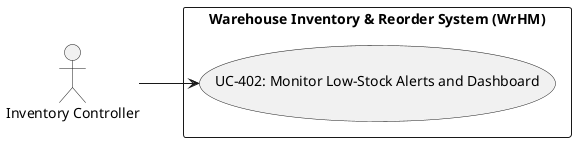

The diagram above was rendered by PlantUML. Its source (embedded in the PNG):
@startuml
left to right direction
actor "Inventory Controller" as Inventory_Controller
rectangle "Warehouse Inventory & Reorder System (WrHM)" {
  usecase "UC-402: Monitor Low-Stock Alerts and Dashboard" as UC_402
}
Inventory_Controller --> UC_402
@enduml